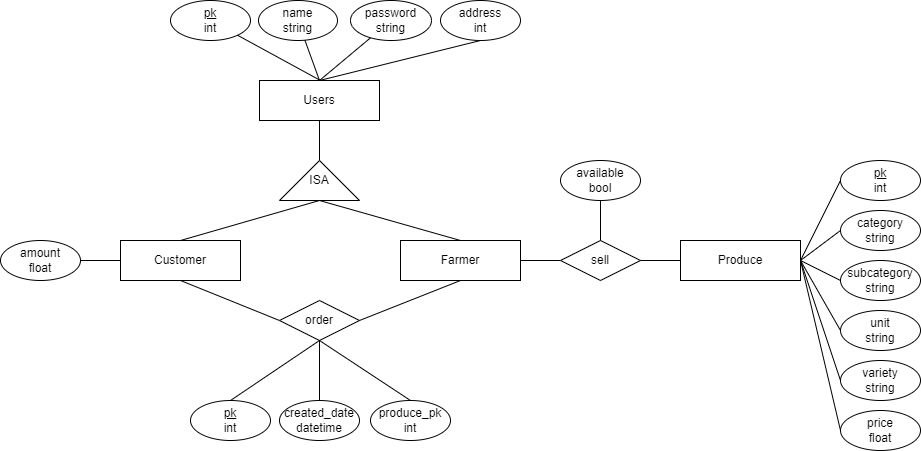

The diagram above was exported from draw.io. Its source (the exported page's mxGraphModel, read from the mxfile embedded in the PNG):
<mxGraphModel dx="2272" dy="762" grid="1" gridSize="10" guides="1" tooltips="1" connect="1" arrows="1" fold="1" page="1" pageScale="1" pageWidth="850" pageHeight="1100" math="0" shadow="0">
  <root>
    <mxCell id="0" />
    <mxCell id="1" parent="0" />
    <mxCell id="jOUYlhKa25NaNOWn9P6W-3" style="rounded=0;orthogonalLoop=1;jettySize=auto;html=1;exitX=0.5;exitY=1;exitDx=0;exitDy=0;entryX=1;entryY=0.5;entryDx=0;entryDy=0;endArrow=none;endFill=0;" parent="1" source="tXdiDz7-o2uhjddVYeDg-1" target="tXdiDz7-o2uhjddVYeDg-16" edge="1">
      <mxGeometry relative="1" as="geometry">
        <mxPoint x="249" y="300" as="targetPoint" />
      </mxGeometry>
    </mxCell>
    <mxCell id="tXdiDz7-o2uhjddVYeDg-42" style="edgeStyle=none;rounded=0;orthogonalLoop=1;jettySize=auto;html=1;exitX=0.5;exitY=0;exitDx=0;exitDy=0;endArrow=none;endFill=0;entryX=0.5;entryY=1;entryDx=0;entryDy=0;" parent="1" source="tXdiDz7-o2uhjddVYeDg-1" target="tXdiDz7-o2uhjddVYeDg-43" edge="1">
      <mxGeometry relative="1" as="geometry">
        <mxPoint x="400" y="160" as="targetPoint" />
      </mxGeometry>
    </mxCell>
    <mxCell id="tXdiDz7-o2uhjddVYeDg-1" value="Users" style="rounded=0;whiteSpace=wrap;html=1;" parent="1" vertex="1">
      <mxGeometry x="219" y="200" width="120" height="40" as="geometry" />
    </mxCell>
    <mxCell id="tXdiDz7-o2uhjddVYeDg-27" style="edgeStyle=none;rounded=0;orthogonalLoop=1;jettySize=auto;html=1;exitX=0.5;exitY=0;exitDx=0;exitDy=0;endArrow=none;endFill=0;entryX=0;entryY=0.5;entryDx=0;entryDy=0;" parent="1" source="tXdiDz7-o2uhjddVYeDg-3" target="tXdiDz7-o2uhjddVYeDg-16" edge="1">
      <mxGeometry relative="1" as="geometry">
        <mxPoint x="200" y="320" as="targetPoint" />
      </mxGeometry>
    </mxCell>
    <mxCell id="tXdiDz7-o2uhjddVYeDg-3" value="Farmer" style="rounded=0;whiteSpace=wrap;html=1;" parent="1" vertex="1">
      <mxGeometry x="360" y="360" width="120" height="40" as="geometry" />
    </mxCell>
    <mxCell id="tXdiDz7-o2uhjddVYeDg-26" style="edgeStyle=none;rounded=0;orthogonalLoop=1;jettySize=auto;html=1;exitX=0.5;exitY=0;exitDx=0;exitDy=0;entryX=0;entryY=0.5;entryDx=0;entryDy=0;endArrow=none;endFill=0;" parent="1" source="tXdiDz7-o2uhjddVYeDg-4" target="tXdiDz7-o2uhjddVYeDg-16" edge="1">
      <mxGeometry relative="1" as="geometry" />
    </mxCell>
    <mxCell id="tXdiDz7-o2uhjddVYeDg-4" value="Customer" style="rounded=0;whiteSpace=wrap;html=1;" parent="1" vertex="1">
      <mxGeometry x="80" y="360" width="120" height="40" as="geometry" />
    </mxCell>
    <mxCell id="tXdiDz7-o2uhjddVYeDg-36" style="edgeStyle=none;rounded=0;orthogonalLoop=1;jettySize=auto;html=1;exitX=1;exitY=0.5;exitDx=0;exitDy=0;entryX=0;entryY=0.5;entryDx=0;entryDy=0;endArrow=none;endFill=0;" parent="1" source="tXdiDz7-o2uhjddVYeDg-6" target="tXdiDz7-o2uhjddVYeDg-33" edge="1">
      <mxGeometry relative="1" as="geometry" />
    </mxCell>
    <mxCell id="tXdiDz7-o2uhjddVYeDg-37" style="edgeStyle=none;rounded=0;orthogonalLoop=1;jettySize=auto;html=1;exitX=1;exitY=0.5;exitDx=0;exitDy=0;entryX=0;entryY=0.5;entryDx=0;entryDy=0;endArrow=none;endFill=0;" parent="1" source="tXdiDz7-o2uhjddVYeDg-6" target="tXdiDz7-o2uhjddVYeDg-32" edge="1">
      <mxGeometry relative="1" as="geometry" />
    </mxCell>
    <mxCell id="tXdiDz7-o2uhjddVYeDg-38" style="edgeStyle=none;rounded=0;orthogonalLoop=1;jettySize=auto;html=1;exitX=1;exitY=0.5;exitDx=0;exitDy=0;entryX=0;entryY=0.5;entryDx=0;entryDy=0;endArrow=none;endFill=0;" parent="1" source="tXdiDz7-o2uhjddVYeDg-6" target="tXdiDz7-o2uhjddVYeDg-34" edge="1">
      <mxGeometry relative="1" as="geometry" />
    </mxCell>
    <mxCell id="tXdiDz7-o2uhjddVYeDg-6" value="Produce" style="rounded=0;whiteSpace=wrap;html=1;" parent="1" vertex="1">
      <mxGeometry x="640" y="360" width="120" height="40" as="geometry" />
    </mxCell>
    <mxCell id="tXdiDz7-o2uhjddVYeDg-30" style="edgeStyle=none;rounded=0;orthogonalLoop=1;jettySize=auto;html=1;exitX=0.5;exitY=1;exitDx=0;exitDy=0;entryX=0;entryY=0.5;entryDx=0;entryDy=0;endArrow=none;endFill=0;" parent="1" source="tXdiDz7-o2uhjddVYeDg-4" target="tXdiDz7-o2uhjddVYeDg-29" edge="1">
      <mxGeometry relative="1" as="geometry" />
    </mxCell>
    <mxCell id="tXdiDz7-o2uhjddVYeDg-14" style="rounded=0;orthogonalLoop=1;jettySize=auto;html=1;exitX=1;exitY=0.5;exitDx=0;exitDy=0;entryX=0;entryY=0.5;entryDx=0;entryDy=0;endArrow=none;endFill=0;" parent="1" source="tXdiDz7-o2uhjddVYeDg-13" target="tXdiDz7-o2uhjddVYeDg-4" edge="1">
      <mxGeometry relative="1" as="geometry" />
    </mxCell>
    <mxCell id="tXdiDz7-o2uhjddVYeDg-13" value="amount&lt;br&gt;float" style="ellipse;whiteSpace=wrap;html=1;" parent="1" vertex="1">
      <mxGeometry x="-40" y="360" width="80" height="40" as="geometry" />
    </mxCell>
    <mxCell id="jOUYlhKa25NaNOWn9P6W-4" value="&lt;u&gt;pk&lt;/u&gt;&lt;br&gt;int" style="ellipse;whiteSpace=wrap;html=1;" parent="1" vertex="1">
      <mxGeometry x="130" y="120" width="80" height="40" as="geometry" />
    </mxCell>
    <mxCell id="jOUYlhKa25NaNOWn9P6W-6" value="name&lt;br&gt;string" style="ellipse;whiteSpace=wrap;html=1;" parent="1" vertex="1">
      <mxGeometry x="218" y="120" width="79" height="40" as="geometry" />
    </mxCell>
    <mxCell id="jOUYlhKa25NaNOWn9P6W-7" value="" style="rounded=0;orthogonalLoop=1;jettySize=auto;html=1;endArrow=none;endFill=0;" parent="1" source="jOUYlhKa25NaNOWn9P6W-4" edge="1">
      <mxGeometry relative="1" as="geometry">
        <mxPoint x="280" y="200" as="targetPoint" />
      </mxGeometry>
    </mxCell>
    <mxCell id="tXdiDz7-o2uhjddVYeDg-16" value="ISA" style="triangle;whiteSpace=wrap;html=1;direction=north;" parent="1" vertex="1">
      <mxGeometry x="239" y="280" width="80" height="40" as="geometry" />
    </mxCell>
    <mxCell id="jOUYlhKa25NaNOWn9P6W-8" value="" style="edgeStyle=none;rounded=0;orthogonalLoop=1;jettySize=auto;html=1;endArrow=none;endFill=0;entryX=0.5;entryY=0;entryDx=0;entryDy=0;" parent="1" source="jOUYlhKa25NaNOWn9P6W-6" target="tXdiDz7-o2uhjddVYeDg-1" edge="1">
      <mxGeometry relative="1" as="geometry" />
    </mxCell>
    <mxCell id="tXdiDz7-o2uhjddVYeDg-23" style="edgeStyle=none;rounded=0;orthogonalLoop=1;jettySize=auto;html=1;exitX=1;exitY=0.5;exitDx=0;exitDy=0;entryX=0;entryY=0.5;entryDx=0;entryDy=0;endArrow=none;endFill=0;" parent="1" target="tXdiDz7-o2uhjddVYeDg-6" edge="1">
      <mxGeometry relative="1" as="geometry">
        <mxPoint x="580" y="380" as="sourcePoint" />
      </mxGeometry>
    </mxCell>
    <mxCell id="LCexDGjoJb3GvmiBFPBF-1" style="rounded=0;orthogonalLoop=1;jettySize=auto;html=1;exitX=0;exitY=0.5;exitDx=0;exitDy=0;entryX=1;entryY=0.5;entryDx=0;entryDy=0;endArrow=none;endFill=0;" parent="1" source="tXdiDz7-o2uhjddVYeDg-22" target="tXdiDz7-o2uhjddVYeDg-3" edge="1">
      <mxGeometry relative="1" as="geometry" />
    </mxCell>
    <mxCell id="tXdiDz7-o2uhjddVYeDg-22" value="sell" style="rhombus;whiteSpace=wrap;html=1;rotation=0;" parent="1" vertex="1">
      <mxGeometry x="520" y="360" width="80" height="40" as="geometry" />
    </mxCell>
    <mxCell id="jOUYlhKa25NaNOWn9P6W-10" value="" style="edgeStyle=none;rounded=0;orthogonalLoop=1;jettySize=auto;html=1;endArrow=none;endFill=0;entryX=0.5;entryY=0;entryDx=0;entryDy=0;" parent="1" source="jOUYlhKa25NaNOWn9P6W-9" target="tXdiDz7-o2uhjddVYeDg-1" edge="1">
      <mxGeometry relative="1" as="geometry" />
    </mxCell>
    <mxCell id="jOUYlhKa25NaNOWn9P6W-9" value="password&lt;br&gt;string" style="ellipse;whiteSpace=wrap;html=1;" parent="1" vertex="1">
      <mxGeometry x="310" y="120" width="81" height="40" as="geometry" />
    </mxCell>
    <mxCell id="6lBdoAthpHhXtWaC73oZ-3" style="rounded=0;orthogonalLoop=1;jettySize=auto;html=1;exitX=0.5;exitY=1;exitDx=0;exitDy=0;entryX=0.5;entryY=0;entryDx=0;entryDy=0;endArrow=none;endFill=0;" parent="1" source="tXdiDz7-o2uhjddVYeDg-29" target="6lBdoAthpHhXtWaC73oZ-2" edge="1">
      <mxGeometry relative="1" as="geometry" />
    </mxCell>
    <mxCell id="tXdiDz7-o2uhjddVYeDg-29" value="order" style="rhombus;whiteSpace=wrap;html=1;rotation=0;" parent="1" vertex="1">
      <mxGeometry x="239" y="420" width="80" height="40" as="geometry" />
    </mxCell>
    <mxCell id="18EDoaXO-TDr0IUqTLm3-5" value="&lt;u&gt;pk&lt;/u&gt;&lt;br&gt;int" style="ellipse;whiteSpace=wrap;html=1;" parent="1" vertex="1">
      <mxGeometry x="800" y="280" width="80" height="40" as="geometry" />
    </mxCell>
    <mxCell id="18EDoaXO-TDr0IUqTLm3-6" value="" style="rounded=0;orthogonalLoop=1;jettySize=auto;html=1;endArrow=none;endFill=0;exitX=0;exitY=0.5;exitDx=0;exitDy=0;entryX=1;entryY=0.5;entryDx=0;entryDy=0;" parent="1" source="18EDoaXO-TDr0IUqTLm3-5" target="tXdiDz7-o2uhjddVYeDg-6" edge="1">
      <mxGeometry relative="1" as="geometry">
        <mxPoint x="609.9961574872755" y="436.6537371326938" as="sourcePoint" />
        <mxPoint x="770" y="390" as="targetPoint" />
      </mxGeometry>
    </mxCell>
    <mxCell id="tXdiDz7-o2uhjddVYeDg-32" value="variety&lt;br&gt;string" style="ellipse;whiteSpace=wrap;html=1;" parent="1" vertex="1">
      <mxGeometry x="800" y="480" width="80" height="40" as="geometry" />
    </mxCell>
    <mxCell id="tXdiDz7-o2uhjddVYeDg-33" value="unit&lt;br&gt;string" style="ellipse;whiteSpace=wrap;html=1;" parent="1" vertex="1">
      <mxGeometry x="800" y="430" width="80" height="40" as="geometry" />
    </mxCell>
    <mxCell id="tXdiDz7-o2uhjddVYeDg-34" value="price&lt;br&gt;float" style="ellipse;whiteSpace=wrap;html=1;" parent="1" vertex="1">
      <mxGeometry x="800" y="530" width="80" height="40" as="geometry" />
    </mxCell>
    <mxCell id="tXdiDz7-o2uhjddVYeDg-40" style="edgeStyle=none;rounded=0;orthogonalLoop=1;jettySize=auto;html=1;exitX=0;exitY=0.5;exitDx=0;exitDy=0;endArrow=none;endFill=0;entryX=1;entryY=0.5;entryDx=0;entryDy=0;" parent="1" source="tXdiDz7-o2uhjddVYeDg-39" target="tXdiDz7-o2uhjddVYeDg-6" edge="1">
      <mxGeometry relative="1" as="geometry">
        <mxPoint x="720" y="480" as="targetPoint" />
      </mxGeometry>
    </mxCell>
    <mxCell id="tXdiDz7-o2uhjddVYeDg-39" value="subcategory&lt;br&gt;string" style="ellipse;whiteSpace=wrap;html=1;" parent="1" vertex="1">
      <mxGeometry x="800" y="380" width="80" height="40" as="geometry" />
    </mxCell>
    <mxCell id="tXdiDz7-o2uhjddVYeDg-43" value="address&lt;br&gt;int" style="ellipse;whiteSpace=wrap;html=1;" parent="1" vertex="1">
      <mxGeometry x="400" y="120" width="80" height="40" as="geometry" />
    </mxCell>
    <mxCell id="tXdiDz7-o2uhjddVYeDg-44" value="available&lt;br&gt;bool" style="ellipse;whiteSpace=wrap;html=1;" parent="1" vertex="1">
      <mxGeometry x="520" y="280" width="80" height="40" as="geometry" />
    </mxCell>
    <mxCell id="tXdiDz7-o2uhjddVYeDg-49" style="edgeStyle=none;rounded=0;orthogonalLoop=1;jettySize=auto;html=1;entryX=0.5;entryY=1;entryDx=0;entryDy=0;endArrow=none;endFill=0;exitX=0.5;exitY=0;exitDx=0;exitDy=0;" parent="1" source="tXdiDz7-o2uhjddVYeDg-48" target="tXdiDz7-o2uhjddVYeDg-29" edge="1">
      <mxGeometry relative="1" as="geometry">
        <mxPoint x="278" y="480" as="targetPoint" />
      </mxGeometry>
    </mxCell>
    <mxCell id="tXdiDz7-o2uhjddVYeDg-48" value="&lt;u&gt;pk&lt;/u&gt;&lt;br&gt;int" style="ellipse;whiteSpace=wrap;html=1;" parent="1" vertex="1">
      <mxGeometry x="150" y="520" width="80" height="40" as="geometry" />
    </mxCell>
    <mxCell id="tXdiDz7-o2uhjddVYeDg-51" style="edgeStyle=none;rounded=0;orthogonalLoop=1;jettySize=auto;html=1;exitX=0.5;exitY=0;exitDx=0;exitDy=0;entryX=0.5;entryY=1;entryDx=0;entryDy=0;endArrow=none;endFill=0;" parent="1" source="tXdiDz7-o2uhjddVYeDg-50" target="tXdiDz7-o2uhjddVYeDg-29" edge="1">
      <mxGeometry relative="1" as="geometry" />
    </mxCell>
    <mxCell id="tXdiDz7-o2uhjddVYeDg-50" value="created_date&lt;br&gt;datetime" style="ellipse;whiteSpace=wrap;html=1;" parent="1" vertex="1">
      <mxGeometry x="239" y="520" width="80" height="40" as="geometry" />
    </mxCell>
    <mxCell id="18EDoaXO-TDr0IUqTLm3-19" style="edgeStyle=none;rounded=0;orthogonalLoop=1;jettySize=auto;html=1;exitX=0.5;exitY=0;exitDx=0;exitDy=0;entryX=0.5;entryY=1;entryDx=0;entryDy=0;endArrow=none;endFill=0;" parent="1" source="tXdiDz7-o2uhjddVYeDg-22" target="tXdiDz7-o2uhjddVYeDg-44" edge="1">
      <mxGeometry relative="1" as="geometry">
        <mxPoint x="720.0023114814658" y="199.99526953037198" as="sourcePoint" />
        <mxPoint x="773.75" y="126.9" as="targetPoint" />
      </mxGeometry>
    </mxCell>
    <mxCell id="LCexDGjoJb3GvmiBFPBF-3" style="edgeStyle=none;rounded=0;orthogonalLoop=1;jettySize=auto;html=1;exitX=1;exitY=0.5;exitDx=0;exitDy=0;entryX=0.5;entryY=1;entryDx=0;entryDy=0;endArrow=none;endFill=0;jumpSize=6;endSize=15;" parent="1" source="tXdiDz7-o2uhjddVYeDg-29" target="tXdiDz7-o2uhjddVYeDg-3" edge="1">
      <mxGeometry relative="1" as="geometry">
        <mxPoint x="419" y="440" as="sourcePoint" />
      </mxGeometry>
    </mxCell>
    <mxCell id="LCexDGjoJb3GvmiBFPBF-5" style="edgeStyle=none;rounded=0;jumpSize=6;orthogonalLoop=1;jettySize=auto;html=1;exitX=0;exitY=0.5;exitDx=0;exitDy=0;entryX=1;entryY=0.5;entryDx=0;entryDy=0;endArrow=none;endFill=0;endSize=15;" parent="1" source="LCexDGjoJb3GvmiBFPBF-4" target="tXdiDz7-o2uhjddVYeDg-6" edge="1">
      <mxGeometry relative="1" as="geometry" />
    </mxCell>
    <mxCell id="LCexDGjoJb3GvmiBFPBF-4" value="category&lt;br&gt;string" style="ellipse;whiteSpace=wrap;html=1;" parent="1" vertex="1">
      <mxGeometry x="800" y="330" width="80" height="40" as="geometry" />
    </mxCell>
    <mxCell id="6lBdoAthpHhXtWaC73oZ-2" value="produce_pk&lt;br&gt;int" style="ellipse;whiteSpace=wrap;html=1;" parent="1" vertex="1">
      <mxGeometry x="330" y="520" width="80" height="40" as="geometry" />
    </mxCell>
  </root>
</mxGraphModel>